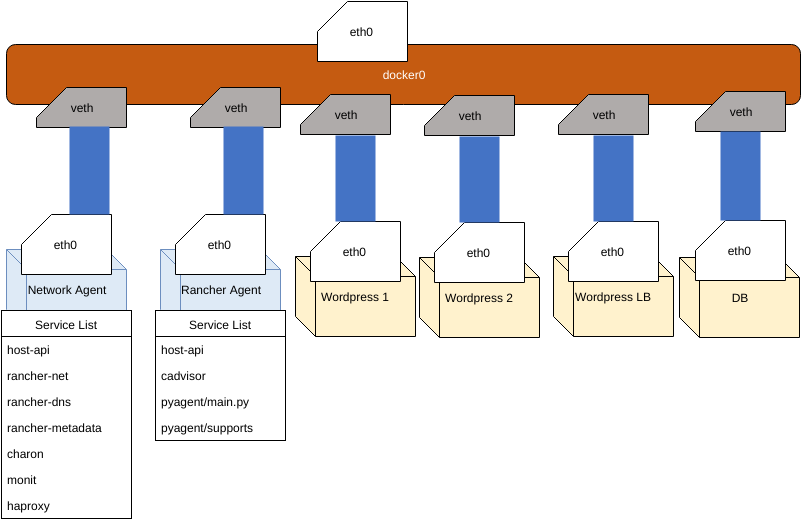

The diagram above was exported from draw.io. Its source (the exported page's mxGraphModel, read from the mxfile embedded in the PNG):
<mxGraphModel dx="1466" dy="848" grid="1" gridSize="10" guides="1" tooltips="1" connect="1" arrows="1" fold="1" page="1" pageScale="1" pageWidth="826" pageHeight="1169" background="#ffffff" math="0" shadow="0">
  <root>
    <mxCell id="0" />
    <mxCell id="1" parent="0" />
    <mxCell id="7356a044a93217dc-13" value="&lt;font color=&quot;#ffffff&quot;&gt;docker0&lt;/font&gt;" style="rounded=1;whiteSpace=wrap;html=1;fillColor=#c55b11;" vertex="1" parent="1">
      <mxGeometry x="26" y="75" width="794" height="60" as="geometry" />
    </mxCell>
    <mxCell id="7356a044a93217dc-9" value="eth0&amp;nbsp;" style="shape=card;whiteSpace=wrap;html=1;" vertex="1" parent="1">
      <mxGeometry x="337" y="32" width="90" height="60" as="geometry" />
    </mxCell>
    <mxCell id="5304da6484a2b5a1-4" value="" style="group" vertex="1" connectable="0" parent="1">
      <mxGeometry x="26" y="118" width="125" height="405" as="geometry" />
    </mxCell>
    <mxCell id="7356a044a93217dc-7" value="Network Agent" style="shape=cube;whiteSpace=wrap;html=1;fillColor=#deeaf6;strokeColor=#6c8ebf;" vertex="1" parent="5304da6484a2b5a1-4">
      <mxGeometry y="162" width="120" height="80" as="geometry" />
    </mxCell>
    <mxCell id="7356a044a93217dc-14" value="eth0&amp;nbsp;" style="shape=card;whiteSpace=wrap;html=1;" vertex="1" parent="5304da6484a2b5a1-4">
      <mxGeometry x="15" y="127" width="90" height="60" as="geometry" />
    </mxCell>
    <mxCell id="7356a044a93217dc-17" value="veth" style="shape=card;whiteSpace=wrap;html=1;fillColor=#afabaa;" vertex="1" parent="5304da6484a2b5a1-4">
      <mxGeometry x="30" width="90" height="40" as="geometry" />
    </mxCell>
    <mxCell id="7356a044a93217dc-23" style="edgeStyle=orthogonalEdgeStyle;rounded=0;html=1;exitX=0.75;exitY=0;entryX=0.589;entryY=0.975;entryPerimeter=0;endArrow=none;endFill=0;jettySize=auto;orthogonalLoop=1;strokeWidth=40;strokeColor=#4473c5;" edge="1" parent="5304da6484a2b5a1-4" source="7356a044a93217dc-14" target="7356a044a93217dc-17">
      <mxGeometry relative="1" as="geometry" />
    </mxCell>
    <mxCell id="5304da6484a2b5a1-16" value="Service&amp;nbsp;&lt;span style=&quot;line-height: 1.2&quot;&gt;List&lt;/span&gt;" style="swimlane;html=1;fontStyle=0;childLayout=stackLayout;horizontal=1;startSize=26;fillColor=none;horizontalStack=0;resizeParent=1;resizeLast=0;collapsible=1;marginBottom=0;swimlaneFillColor=#ffffff;" vertex="1" parent="5304da6484a2b5a1-4">
      <mxGeometry x="-5" y="223" width="130" height="208" as="geometry">
        <mxRectangle x="56" y="350" width="90" height="26" as="alternateBounds" />
      </mxGeometry>
    </mxCell>
    <mxCell id="5304da6484a2b5a1-17" value="host-api" style="text;html=1;strokeColor=none;fillColor=none;align=left;verticalAlign=top;spacingLeft=4;spacingRight=4;whiteSpace=wrap;overflow=hidden;rotatable=0;points=[[0,0.5],[1,0.5]];portConstraint=eastwest;" vertex="1" parent="5304da6484a2b5a1-16">
      <mxGeometry y="26" width="130" height="26" as="geometry" />
    </mxCell>
    <mxCell id="5304da6484a2b5a1-22" value="rancher-net" style="text;html=1;strokeColor=none;fillColor=none;align=left;verticalAlign=top;spacingLeft=4;spacingRight=4;whiteSpace=wrap;overflow=hidden;rotatable=0;points=[[0,0.5],[1,0.5]];portConstraint=eastwest;" vertex="1" parent="5304da6484a2b5a1-16">
      <mxGeometry y="52" width="130" height="26" as="geometry" />
    </mxCell>
    <mxCell id="5304da6484a2b5a1-18" value="rancher-dns" style="text;html=1;strokeColor=none;fillColor=none;align=left;verticalAlign=top;spacingLeft=4;spacingRight=4;whiteSpace=wrap;overflow=hidden;rotatable=0;points=[[0,0.5],[1,0.5]];portConstraint=eastwest;" vertex="1" parent="5304da6484a2b5a1-16">
      <mxGeometry y="78" width="130" height="26" as="geometry" />
    </mxCell>
    <mxCell id="5304da6484a2b5a1-23" value="rancher-metadata" style="text;html=1;strokeColor=none;fillColor=none;align=left;verticalAlign=top;spacingLeft=4;spacingRight=4;whiteSpace=wrap;overflow=hidden;rotatable=0;points=[[0,0.5],[1,0.5]];portConstraint=eastwest;" vertex="1" parent="5304da6484a2b5a1-16">
      <mxGeometry y="104" width="130" height="26" as="geometry" />
    </mxCell>
    <mxCell id="5304da6484a2b5a1-19" value="charon" style="text;html=1;strokeColor=none;fillColor=none;align=left;verticalAlign=top;spacingLeft=4;spacingRight=4;whiteSpace=wrap;overflow=hidden;rotatable=0;points=[[0,0.5],[1,0.5]];portConstraint=eastwest;" vertex="1" parent="5304da6484a2b5a1-16">
      <mxGeometry y="130" width="130" height="26" as="geometry" />
    </mxCell>
    <mxCell id="36838a04505dbec-1" value="monit" style="text;html=1;strokeColor=none;fillColor=none;align=left;verticalAlign=top;spacingLeft=4;spacingRight=4;whiteSpace=wrap;overflow=hidden;rotatable=0;points=[[0,0.5],[1,0.5]];portConstraint=eastwest;" vertex="1" parent="5304da6484a2b5a1-16">
      <mxGeometry y="156" width="130" height="26" as="geometry" />
    </mxCell>
    <mxCell id="5304da6484a2b5a1-35" value="haproxy" style="text;html=1;strokeColor=none;fillColor=none;align=left;verticalAlign=top;spacingLeft=4;spacingRight=4;whiteSpace=wrap;overflow=hidden;rotatable=0;points=[[0,0.5],[1,0.5]];portConstraint=eastwest;" vertex="1" parent="5304da6484a2b5a1-16">
      <mxGeometry y="182" width="130" height="26" as="geometry" />
    </mxCell>
    <mxCell id="5304da6484a2b5a1-26" value="" style="group" vertex="1" connectable="0" parent="1">
      <mxGeometry x="315" y="122" width="505" height="246" as="geometry" />
    </mxCell>
    <mxCell id="5304da6484a2b5a1-3" value="" style="group" vertex="1" connectable="0" parent="5304da6484a2b5a1-26">
      <mxGeometry y="3" width="120" height="242" as="geometry" />
    </mxCell>
    <mxCell id="7356a044a93217dc-6" value="Wordpress 1" style="shape=cube;whiteSpace=wrap;html=1;fillColor=#fff2cd;" vertex="1" parent="5304da6484a2b5a1-3">
      <mxGeometry y="162" width="120" height="80" as="geometry" />
    </mxCell>
    <mxCell id="7356a044a93217dc-15" value="eth0&amp;nbsp;" style="shape=card;whiteSpace=wrap;html=1;" vertex="1" parent="5304da6484a2b5a1-3">
      <mxGeometry x="15" y="127" width="90" height="60" as="geometry" />
    </mxCell>
    <mxCell id="7356a044a93217dc-18" value="veth" style="shape=card;whiteSpace=wrap;html=1;fillColor=#afabaa;" vertex="1" parent="5304da6484a2b5a1-3">
      <mxGeometry x="5" width="90" height="40" as="geometry" />
    </mxCell>
    <mxCell id="7356a044a93217dc-24" style="edgeStyle=orthogonalEdgeStyle;rounded=0;html=1;exitX=0.5;exitY=0;entryX=0.611;entryY=1.025;entryPerimeter=0;endArrow=none;endFill=0;jettySize=auto;orthogonalLoop=1;strokeWidth=40;strokeColor=#4473c5;" edge="1" parent="5304da6484a2b5a1-3" source="7356a044a93217dc-15" target="7356a044a93217dc-18">
      <mxGeometry relative="1" as="geometry" />
    </mxCell>
    <mxCell id="5304da6484a2b5a1-5" value="" style="group" vertex="1" connectable="0" parent="5304da6484a2b5a1-26">
      <mxGeometry x="124" y="4" width="120" height="242" as="geometry" />
    </mxCell>
    <mxCell id="5304da6484a2b5a1-6" value="Wordpress 2" style="shape=cube;whiteSpace=wrap;html=1;fillColor=#fff2cd;" vertex="1" parent="5304da6484a2b5a1-5">
      <mxGeometry y="162" width="120" height="80" as="geometry" />
    </mxCell>
    <mxCell id="5304da6484a2b5a1-7" value="eth0&amp;nbsp;" style="shape=card;whiteSpace=wrap;html=1;" vertex="1" parent="5304da6484a2b5a1-5">
      <mxGeometry x="15" y="127" width="90" height="60" as="geometry" />
    </mxCell>
    <mxCell id="5304da6484a2b5a1-8" value="veth" style="shape=card;whiteSpace=wrap;html=1;fillColor=#afabaa;" vertex="1" parent="5304da6484a2b5a1-5">
      <mxGeometry x="5" width="90" height="40" as="geometry" />
    </mxCell>
    <mxCell id="5304da6484a2b5a1-9" style="edgeStyle=orthogonalEdgeStyle;rounded=0;html=1;exitX=0.5;exitY=0;entryX=0.611;entryY=1.025;entryPerimeter=0;endArrow=none;endFill=0;jettySize=auto;orthogonalLoop=1;strokeWidth=40;strokeColor=#4473c5;" edge="1" parent="5304da6484a2b5a1-5" source="5304da6484a2b5a1-7" target="5304da6484a2b5a1-8">
      <mxGeometry relative="1" as="geometry" />
    </mxCell>
    <mxCell id="5304da6484a2b5a1-10" value="" style="group" vertex="1" connectable="0" parent="5304da6484a2b5a1-26">
      <mxGeometry x="258" y="3" width="120" height="242" as="geometry" />
    </mxCell>
    <mxCell id="5304da6484a2b5a1-11" value="Wordpress LB" style="shape=cube;whiteSpace=wrap;html=1;fillColor=#fff2cd;" vertex="1" parent="5304da6484a2b5a1-10">
      <mxGeometry y="162" width="120" height="80" as="geometry" />
    </mxCell>
    <mxCell id="5304da6484a2b5a1-12" value="eth0&amp;nbsp;" style="shape=card;whiteSpace=wrap;html=1;" vertex="1" parent="5304da6484a2b5a1-10">
      <mxGeometry x="15" y="127" width="90" height="60" as="geometry" />
    </mxCell>
    <mxCell id="5304da6484a2b5a1-13" value="veth" style="shape=card;whiteSpace=wrap;html=1;fillColor=#afabaa;" vertex="1" parent="5304da6484a2b5a1-10">
      <mxGeometry x="5" width="90" height="40" as="geometry" />
    </mxCell>
    <mxCell id="5304da6484a2b5a1-14" style="edgeStyle=orthogonalEdgeStyle;rounded=0;html=1;exitX=0.5;exitY=0;entryX=0.611;entryY=1.025;entryPerimeter=0;endArrow=none;endFill=0;jettySize=auto;orthogonalLoop=1;strokeWidth=40;strokeColor=#4473c5;" edge="1" parent="5304da6484a2b5a1-10" source="5304da6484a2b5a1-12" target="5304da6484a2b5a1-13">
      <mxGeometry relative="1" as="geometry" />
    </mxCell>
    <mxCell id="5304da6484a2b5a1-15" value="" style="group" vertex="1" connectable="0" parent="5304da6484a2b5a1-26">
      <mxGeometry x="385" width="120" height="242" as="geometry" />
    </mxCell>
    <mxCell id="7356a044a93217dc-12" value="&lt;div&gt;DB&lt;/div&gt;" style="shape=cube;whiteSpace=wrap;html=1;fillColor=#fff2cd;" vertex="1" parent="5304da6484a2b5a1-15">
      <mxGeometry x="-1" y="166" width="120" height="80" as="geometry" />
    </mxCell>
    <mxCell id="7356a044a93217dc-16" value="eth0&amp;nbsp;" style="shape=card;whiteSpace=wrap;html=1;" vertex="1" parent="5304da6484a2b5a1-15">
      <mxGeometry x="15" y="129" width="90" height="60" as="geometry" />
    </mxCell>
    <mxCell id="7356a044a93217dc-20" value="veth" style="shape=card;whiteSpace=wrap;html=1;fillColor=#afabaa;" vertex="1" parent="5304da6484a2b5a1-15">
      <mxGeometry x="15" width="90" height="40" as="geometry" />
    </mxCell>
    <mxCell id="7356a044a93217dc-25" style="edgeStyle=orthogonalEdgeStyle;rounded=0;html=1;exitX=0.5;exitY=0;endArrow=none;endFill=0;jettySize=auto;orthogonalLoop=1;strokeWidth=40;strokeColor=#4473c5;entryX=0.5;entryY=1;" edge="1" parent="5304da6484a2b5a1-15" source="7356a044a93217dc-16" target="7356a044a93217dc-20">
      <mxGeometry relative="1" as="geometry">
        <mxPoint x="60" y="63" as="targetPoint" />
        <Array as="points" />
      </mxGeometry>
    </mxCell>
    <mxCell id="5304da6484a2b5a1-37" value="Rancher Agent" style="shape=cube;whiteSpace=wrap;html=1;fillColor=#deeaf6;strokeColor=#6c8ebf;" vertex="1" parent="1">
      <mxGeometry x="180" y="280" width="120" height="80" as="geometry" />
    </mxCell>
    <mxCell id="5304da6484a2b5a1-38" value="eth0&amp;nbsp;" style="shape=card;whiteSpace=wrap;html=1;" vertex="1" parent="1">
      <mxGeometry x="195" y="245" width="90" height="60" as="geometry" />
    </mxCell>
    <mxCell id="5304da6484a2b5a1-39" value="veth" style="shape=card;whiteSpace=wrap;html=1;fillColor=#afabaa;" vertex="1" parent="1">
      <mxGeometry x="210" y="118" width="90" height="40" as="geometry" />
    </mxCell>
    <mxCell id="5304da6484a2b5a1-40" style="edgeStyle=orthogonalEdgeStyle;rounded=0;html=1;exitX=0.75;exitY=0;entryX=0.589;entryY=0.975;entryPerimeter=0;endArrow=none;endFill=0;jettySize=auto;orthogonalLoop=1;strokeWidth=40;strokeColor=#4473c5;" edge="1" parent="1" source="5304da6484a2b5a1-38" target="5304da6484a2b5a1-39">
      <mxGeometry relative="1" as="geometry" />
    </mxCell>
    <mxCell id="5304da6484a2b5a1-41" value="Service&amp;nbsp;&lt;span style=&quot;line-height: 1.2&quot;&gt;List&lt;/span&gt;" style="swimlane;html=1;fontStyle=0;childLayout=stackLayout;horizontal=1;startSize=26;fillColor=none;horizontalStack=0;resizeParent=1;resizeLast=0;collapsible=1;marginBottom=0;swimlaneFillColor=#ffffff;" vertex="1" parent="1">
      <mxGeometry x="175" y="341" width="130" height="130" as="geometry">
        <mxRectangle x="56" y="350" width="90" height="26" as="alternateBounds" />
      </mxGeometry>
    </mxCell>
    <mxCell id="5304da6484a2b5a1-42" value="host-api" style="text;html=1;strokeColor=none;fillColor=none;align=left;verticalAlign=top;spacingLeft=4;spacingRight=4;whiteSpace=wrap;overflow=hidden;rotatable=0;points=[[0,0.5],[1,0.5]];portConstraint=eastwest;" vertex="1" parent="5304da6484a2b5a1-41">
      <mxGeometry y="26" width="130" height="26" as="geometry" />
    </mxCell>
    <mxCell id="5304da6484a2b5a1-43" value="cadvisor" style="text;html=1;strokeColor=none;fillColor=none;align=left;verticalAlign=top;spacingLeft=4;spacingRight=4;whiteSpace=wrap;overflow=hidden;rotatable=0;points=[[0,0.5],[1,0.5]];portConstraint=eastwest;" vertex="1" parent="5304da6484a2b5a1-41">
      <mxGeometry y="52" width="130" height="26" as="geometry" />
    </mxCell>
    <mxCell id="5304da6484a2b5a1-44" value="pyagent/main.py" style="text;html=1;strokeColor=none;fillColor=none;align=left;verticalAlign=top;spacingLeft=4;spacingRight=4;whiteSpace=wrap;overflow=hidden;rotatable=0;points=[[0,0.5],[1,0.5]];portConstraint=eastwest;" vertex="1" parent="5304da6484a2b5a1-41">
      <mxGeometry y="78" width="130" height="26" as="geometry" />
    </mxCell>
    <mxCell id="36838a04505dbec-2" value="pyagent/supports" style="text;html=1;strokeColor=none;fillColor=none;align=left;verticalAlign=top;spacingLeft=4;spacingRight=4;whiteSpace=wrap;overflow=hidden;rotatable=0;points=[[0,0.5],[1,0.5]];portConstraint=eastwest;" vertex="1" parent="5304da6484a2b5a1-41">
      <mxGeometry y="104" width="130" height="26" as="geometry" />
    </mxCell>
  </root>
</mxGraphModel>